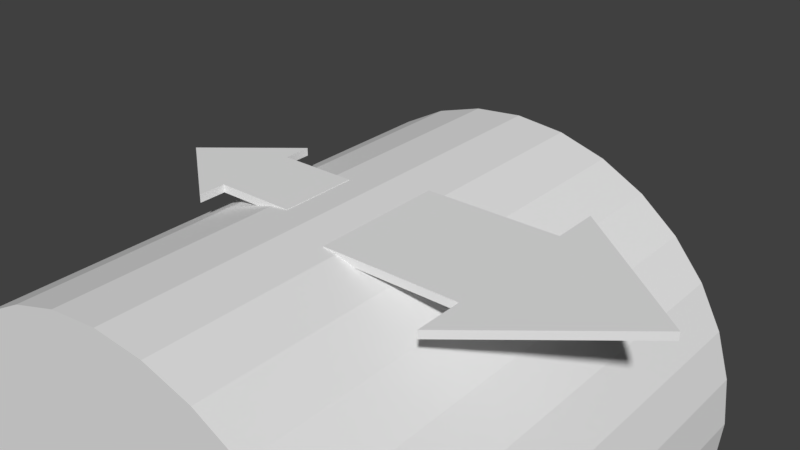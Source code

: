 # Source: Scale_Arrow.blend  (saved by Blender 2.78.0; exported with 4.5.12 LTS)
import bpy
from mathutils import Matrix  # noqa: F401  (used for matrix-valued properties, if any)

bpy.ops.wm.read_factory_settings(use_empty=True)
scene = bpy.context.scene
scene.name = 'Scene'

# ---- collections
col_collection_1 = bpy.data.collections.new('Collection 1'); scene.collection.children.link(col_collection_1)

# ---- world
world_world = bpy.data.worlds.new('World'); scene.world = world_world
world_world.color = (0.05088, 0.05088, 0.05088)
world_world.use_sun_shadow = False
world_world.sun_shadow_jitter_overblur = 0.0
world_world.cycles.sampling_method = 'MANUAL'

# ---- meshes
me_cylinder = bpy.data.meshes.new('Cylinder')
me_cylinder.from_pydata([(0.0, 1.0, -1.0), (0.0, 1.0, 1.0), (0.1951, 0.9808, -1.0), (0.1951, 0.9808, 1.0), (0.3827, 0.9239, -1.0), (0.3827, 0.9239, 1.0), (0.5556, 0.8315, -1.0), (0.5556, 0.8315, 1.0), (0.7071, 0.7071, -1.0), (0.7071, 0.7071, 1.0), (0.8315, 0.5556, -1.0), (0.8315, 0.5556, 1.0), (0.9239, 0.3827, -1.0), (0.9239, 0.3827, 1.0), (0.9808, 0.1951, -1.0), (0.9808, 0.1951, 1.0), (1.0, 7.55e-08, -1.0), (1.0, 7.55e-08, 1.0), (0.9808, -0.1951, -1.0), (0.9808, -0.1951, 1.0), (0.9239, -0.3827, -1.0), (0.9239, -0.3827, 1.0), (0.8315, -0.5556, -1.0), (0.8315, -0.5556, 1.0), (0.7071, -0.7071, -1.0), (0.7071, -0.7071, 1.0), (0.5556, -0.8315, -1.0), (0.5556, -0.8315, 1.0), (0.3827, -0.9239, -1.0), (0.3827, -0.9239, 1.0), (0.1951, -0.9808, -1.0), (0.1951, -0.9808, 1.0), (-3.258e-07, -1.0, -1.0), (-3.258e-07, -1.0, 1.0), (-0.1951, -0.9808, -1.0), (-0.1951, -0.9808, 1.0), (-0.3827, -0.9239, -1.0), (-0.3827, -0.9239, 1.0), (-0.5556, -0.8315, -1.0), (-0.5556, -0.8315, 1.0), (-0.7071, -0.7071, -1.0), (-0.7071, -0.7071, 1.0), (-0.8315, -0.5556, -1.0), (-0.8315, -0.5556, 1.0), (-0.9239, -0.3827, -1.0), (-0.9239, -0.3827, 1.0), (-0.9808, -0.1951, -1.0), (-0.9808, -0.1951, 1.0), (-1.0, 9.656e-07, -1.0), (-1.0, 9.656e-07, 1.0), (-0.9808, 0.1951, -1.0), (-0.9808, 0.1951, 1.0), (-0.9239, 0.3827, -1.0), (-0.9239, 0.3827, 1.0), (-0.8315, 0.5556, -1.0), (-0.8315, 0.5556, 1.0), (-0.7071, 0.7071, -1.0), (-0.7071, 0.7071, 1.0), (-0.5556, 0.8315, -1.0), (-0.5556, 0.8315, 1.0), (-0.3827, 0.9239, -1.0), (-0.3827, 0.9239, 1.0), (-0.1951, 0.9808, -1.0), (-0.1951, 0.9808, 1.0)], [], [(0, 1, 3, 2), (2, 3, 5, 4), (4, 5, 7, 6), (6, 7, 9, 8), (8, 9, 11, 10), (10, 11, 13, 12), (12, 13, 15, 14), (14, 15, 17, 16), (16, 17, 19, 18), (18, 19, 21, 20), (20, 21, 23, 22), (22, 23, 25, 24), (24, 25, 27, 26), (26, 27, 29, 28), (28, 29, 31, 30), (30, 31, 33, 32), (32, 33, 35, 34), (34, 35, 37, 36), (36, 37, 39, 38), (38, 39, 41, 40), (40, 41, 43, 42), (42, 43, 45, 44), (44, 45, 47, 46), (46, 47, 49, 48), (48, 49, 51, 50), (50, 51, 53, 52), (52, 53, 55, 54), (54, 55, 57, 56), (56, 57, 59, 58), (58, 59, 61, 60), (3, 1, 63, 61, 59, 57, 55, 53, 51, 49, 47, 45, 43, 41, 39, 37, 35, 33, 31, 29, 27, 25, 23, 21, 19, 17, 15, 13, 11, 9, 7, 5), (60, 61, 63, 62), (62, 63, 1, 0), (0, 2, 4, 6, 8, 10, 12, 14, 16, 18, 20, 22, 24, 26, 28, 30, 32, 34, 36, 38, 40, 42, 44, 46, 48, 50, 52, 54, 56, 58, 60, 62)])
me_cylinder.use_remesh_preserve_volume = False
me_cylinder.use_remesh_preserve_attributes = False
me_cylinder.use_mirror_vertex_groups = False
me_cylinder.update()
me_plane = bpy.data.meshes.new('Plane')
me_plane.from_pydata([(0.5415, -1.0, 0.0), (2.541, -1.0, 0.0), (0.5415, 1.0, 0.0), (2.541, 1.0, 0.0), (2.541, -1.707, 0.0), (2.541, 1.707, 0.0), (4.639, 0.0, 0.0), (0.2225, -1.0, 0.0), (0.2225, 1.0, 0.0), (0.7637, -1.0, 0.0), (0.9859, -1.0, 0.0), (1.208, -1.0, 0.0), (1.43, -1.0, 0.0), (1.653, -1.0, 0.0), (1.875, -1.0, 0.0), (2.097, -1.0, 0.0), (2.319, -1.0, 0.0), (2.319, 1.0, 0.0), (2.097, 1.0, 0.0), (1.875, 1.0, 0.0), (1.653, 1.0, 0.0), (1.43, 1.0, 0.0), (1.208, 1.0, 0.0), (0.9859, 1.0, 0.0), (0.7637, 1.0, 0.0), (-0.4777, -0.5834, 0.0), (-1.644, -0.5834, 0.0), (-0.4777, 0.5834, 0.0), (-1.644, 0.5834, 0.0), (-1.644, -0.996, 0.0), (-1.644, 0.996, 0.0), (-2.868, 0.0, 0.0), (-0.2916, -0.5834, 0.0), (-0.2916, 0.5834, 0.0), (-0.1618, -0.5834, 0.0), (-0.1618, 0.5834, 0.0), (-0.6073, -0.5834, 0.0), (-0.7369, -0.5834, 0.0), (-0.8666, -0.5834, 0.0), (-0.9962, -0.5834, 0.0), (-1.126, -0.5834, 0.0), (-1.256, -0.5834, 0.0), (-1.385, -0.5834, 0.0), (-1.515, -0.5834, 0.0), (-1.515, 0.5834, 0.0), (-1.385, 0.5834, 0.0), (-1.256, 0.5834, 0.0), (-1.126, 0.5834, 0.0), (-0.9962, 0.5834, 0.0), (-0.8666, 0.5834, 0.0), (-0.7369, 0.5834, 0.0), (-0.6073, 0.5834, 0.0), (0.0, 1.0, 0.0), (0.0, -1.0, 0.0)], [], [(16, 1, 3, 17), (3, 1, 4, 5), (5, 4, 6), (8, 52, 53, 7), (0, 9, 24, 2), (9, 10, 23, 24), (10, 11, 22, 23), (11, 12, 21, 22), (12, 13, 20, 21), (13, 14, 19, 20), (14, 15, 18, 19), (15, 16, 17, 18), (43, 44, 28, 26), (28, 30, 29, 26), (30, 31, 29), (33, 32, 34, 35), (25, 27, 51, 36), (36, 51, 50, 37), (37, 50, 49, 38), (38, 49, 48, 39), (39, 48, 47, 40), (40, 47, 46, 41), (41, 46, 45, 42), (42, 45, 44, 43)])
me_plane.polygons.foreach_set('use_smooth', [True] * 24)
me_plane.use_remesh_preserve_volume = False
me_plane.use_remesh_preserve_attributes = False
me_plane.use_mirror_vertex_groups = False
me_plane.update()

# ---- objects
ob_cylinder = bpy.data.objects.new('Cylinder', me_cylinder)
ob_plane = bpy.data.objects.new('Plane', me_plane)

# ---- transforms, parenting, visibility, modifiers, constraints
ob_cylinder.location = (0.0, 0.0, -5.704)
ob_cylinder.rotation_euler = (1.571, -0.0, 0.0)
ob_cylinder.scale = (5.765, 5.765, 5.765)
ob_cylinder.hide_viewport = True
ob_cylinder.lineart.crease_threshold = 0.0
ob_plane.location = (0.0, 0.0, 0.0)
ob_plane.scale = (1.496, 1.496, 1.496)
ob_plane.lineart.crease_threshold = 0.0
_m = ob_plane.modifiers.new('Solidify', 'SOLIDIFY')
_m.thickness = 0.115
_m.nonmanifold_thickness_mode = 'FIXED'
_m.nonmanifold_merge_threshold = 0.0003
_m = ob_plane.modifiers.new('EdgeSplit', 'EDGE_SPLIT')

# ---- collection membership
col_collection_1.objects.link(ob_cylinder)
col_collection_1.objects.link(ob_plane)

# ---- scene / render settings (as saved in the file)
scene.frame_start = 1; scene.frame_end = 250; scene.frame_set(1)
scene.render.engine = 'CYCLES'
scene.render.resolution_percentage = 50
scene.render.dither_intensity = 0.0
scene.cycles.use_denoising = False
scene.cycles.samples = 128
scene.cycles.sampling_pattern = 'TABULATED_SOBOL'
scene.cycles.light_sampling_threshold = 0.0
scene.cycles.use_adaptive_sampling = False
scene.cycles.use_light_tree = False
scene.cycles.blur_glossy = 0.0
scene.cycles.sample_clamp_indirect = 0.0
scene.view_settings.view_transform = 'Standard'
bpy.context.view_layer.update()

# ---- added for rendering (the .blend has no active camera and no usable light): camera, sun
cam_auto = bpy.data.cameras.new('AutoCamera')
cam_auto.lens = 50.0
cam_auto.sensor_width = 36.0
cam_auto.clip_end = 1000.0
ob_auto_camera = bpy.data.objects.new('AutoCamera', cam_auto)
scene.collection.objects.link(ob_auto_camera)
ob_auto_camera.location = (12.8883, -13.8765, 9.25099)
ob_auto_camera.rotation_euler = (1.09748, -7.21219e-08, 0.694738)
scene.camera = ob_auto_camera
light_auto_sun = bpy.data.lights.new('AutoSun', 'SUN')
light_auto_sun.energy = 3.0
light_auto_sun.angle = 0.0523599
ob_auto_sun = bpy.data.objects.new('AutoSun', light_auto_sun)
scene.collection.objects.link(ob_auto_sun)
ob_auto_sun.rotation_euler = (0.872665, 0.174533, 0.523599)
bpy.context.view_layer.update()
